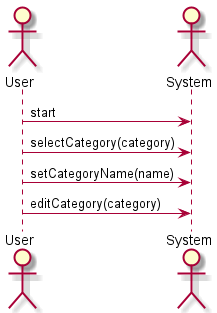

The diagram above was rendered by PlantUML. Its source (embedded in the PNG):
@startuml edit_category

skinparam backgroundColor #FFFFFF


actor User
actor System

User -> System: start
User -> System: selectCategory(category)
User -> System: setCategoryName(name)
User -> System: editCategory(category)

@enduml